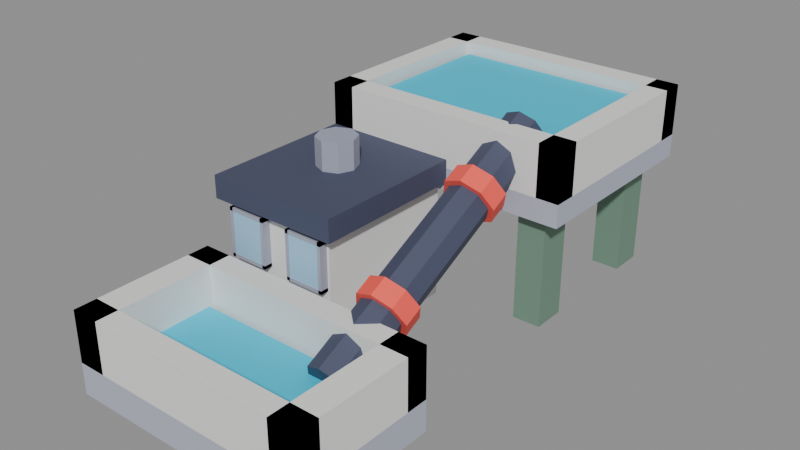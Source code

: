 # Source: hydro-1x2-t1-tone-a.blend  (saved by Blender 5.2.44; exported with 4.5.12 LTS)
import bpy
from mathutils import Matrix  # noqa: F401  (used for matrix-valued properties, if any)

bpy.ops.wm.read_factory_settings(use_empty=True)
scene = bpy.context.scene
scene.name = 'Scene'

# ---- collections
col_col_lowpoly = bpy.data.collections.new('COL_LowPoly'); scene.collection.children.link(col_col_lowpoly)

# ---- images (referenced by path relative to the original .blend; pixels are not part of the script)
import os
ASSET_DIR = os.environ.get("B2B_ASSET_DIR", "")  # directory of the original .blend (textures are referenced by path, not embedded)
HERE = os.path.dirname(os.path.abspath(__file__))  # packed textures are extracted next to this script under _unpacked/

def load_image(name, relpath, width, height, colorspace="sRGB"):
    """Load a texture the original file referenced (path relative to the .blend, or extracted next to this script)."""
    p = next((c for c in (os.path.join(HERE, relpath), os.path.join(ASSET_DIR, relpath)) if relpath and os.path.exists(c)), "")
    if p:
        img = bpy.data.images.load(p, check_existing=True)
        img.name = name
    else:  # same state as the original file: an image datablock whose file is absent (Cycles renders it pink)
        img = bpy.data.images.new(name, width, height)
        img.source = "FILE"
        img.filepath = "//" + (relpath or name)
    img.colorspace_settings.name = colorspace
    return img
img_hydro_1x2_t1_tone_a_basecolor = load_image('hydro-1x2-t1-tone-a_BaseColor', '_unpacked/hydro-1x2-t1-tone-a_BaseColor.d7d64698.png', 128, 80, 'sRGB')
img_hydro_1x2_t1_tone_a_maskmap = load_image('hydro-1x2-t1-tone-a_MaskMap', '_unpacked/hydro-1x2-t1-tone-a_MaskMap.e596c36a.png', 128, 80, 'Non-Color')

# ---- materials (node trees are filled in below, after node groups)
mat_m_hydro_1x2_t1_tone_a = bpy.data.materials.new('M_hydro-1x2-t1-tone-a')

# ---- material node trees
mat_m_hydro_1x2_t1_tone_a.use_nodes = True; mat_m_hydro_1x2_t1_tone_a.node_tree.nodes.clear()
_N = mat_m_hydro_1x2_t1_tone_a.node_tree.nodes; _L = mat_m_hydro_1x2_t1_tone_a.node_tree.links
n0 = _N.new('ShaderNodeBsdfPrincipled'); n0.name = 'Principled BSDF'; n0.location = (-200, 100)
n0.inputs[10].default_value = 0.005
n1 = _N.new('ShaderNodeOutputMaterial'); n1.name = 'Material Output'; n1.location = (200, 100)
n2 = _N.new('ShaderNodeTexImage'); n2.name = 'Image Texture'; n2.location = (0, 0)
n2.image = img_hydro_1x2_t1_tone_a_basecolor
n2.interpolation = 'Closest'
n3 = _N.new('ShaderNodeTexImage'); n3.name = 'Image Texture.001'; n3.location = (0, 0)
n3.image = img_hydro_1x2_t1_tone_a_maskmap
n3.interpolation = 'Closest'
n4 = _N.new('ShaderNodeSeparateColor'); n4.name = 'Separate Color'; n4.location = (0, 0)
n5 = _N.new('ShaderNodeMath'); n5.name = 'Math'; n5.location = (0, 0)
n5.operation = 'SUBTRACT'
n5.inputs[0].default_value = 1.0
_L.new(n0.outputs[0], n1.inputs[0])
_L.new(n2.outputs[0], n0.inputs[0])
_L.new(n3.outputs[0], n4.inputs[0])
_L.new(n4.outputs[0], n0.inputs[1])
_L.new(n3.outputs[1], n5.inputs[1])
_L.new(n5.outputs[0], n0.inputs[2])
n1.is_active_output = True

# ---- meshes
me_hydro_1x2_t1_tone_a = bpy.data.meshes.new('hydro-1x2-t1-tone-a')
me_hydro_1x2_t1_tone_a.from_pydata([(-0.45, 0.19, 0.4), (0.45, 0.19, 0.4), (0.45, 0.91, 0.4), (-0.45, 0.91, 0.4), (-0.45, 0.19, 0.48), (0.45, 0.19, 0.48), (0.45, 0.91, 0.48), (-0.45, 0.91, 0.48), (-0.38, 0.24, 0.0), (-0.28, 0.24, 0.0), (-0.28, 0.36, 0.0), (-0.38, 0.36, 0.0), (-0.38, 0.24, 0.4), (-0.28, 0.24, 0.4), (-0.28, 0.36, 0.4), (-0.38, 0.36, 0.4), (0.28, 0.24, 0.0), (0.38, 0.24, 0.0), (0.38, 0.36, 0.0), (0.28, 0.36, 0.0), (0.28, 0.24, 0.4), (0.38, 0.24, 0.4), (0.38, 0.36, 0.4), (0.28, 0.36, 0.4), (-0.38, 0.74, 0.0), (-0.28, 0.74, 0.0), (-0.28, 0.86, 0.0), (-0.38, 0.86, 0.0), (-0.38, 0.74, 0.4), (-0.28, 0.74, 0.4), (-0.28, 0.86, 0.4), (-0.38, 0.86, 0.4), (0.28, 0.74, 0.0), (0.38, 0.74, 0.0), (0.38, 0.86, 0.0), (0.28, 0.86, 0.0), (0.28, 0.74, 0.4), (0.38, 0.74, 0.4), (0.38, 0.86, 0.4), (0.28, 0.86, 0.4), (-0.35, 0.285, 0.48), (0.35, 0.285, 0.48), (0.35, 0.815, 0.48), (-0.35, 0.815, 0.48), (-0.35, 0.285, 0.62), (0.35, 0.285, 0.62), (0.35, 0.815, 0.62), (-0.35, 0.815, 0.62), (-0.45, 0.19, 0.48), (-0.37, 0.19, 0.48), (-0.37, 0.91, 0.48), (-0.45, 0.91, 0.48), (-0.45, 0.19, 0.66), (-0.37, 0.19, 0.66), (-0.37, 0.91, 0.66), (-0.45, 0.91, 0.66), (0.37, 0.19, 0.48), (0.45, 0.19, 0.48), (0.45, 0.91, 0.48), (0.37, 0.91, 0.48), (0.37, 0.19, 0.66), (0.45, 0.19, 0.66), (0.45, 0.91, 0.66), (0.37, 0.91, 0.66), (-0.45, 0.83, 0.48), (0.45, 0.83, 0.48), (0.45, 0.91, 0.48), (-0.45, 0.91, 0.48), (-0.45, 0.83, 0.66), (0.45, 0.83, 0.66), (0.45, 0.91, 0.66), (-0.45, 0.91, 0.66), (-0.45, 0.19, 0.48), (0.45, 0.19, 0.48), (0.45, 0.27, 0.48), (-0.45, 0.27, 0.48), (-0.45, 0.19, 0.66), (0.45, 0.19, 0.66), (0.45, 0.27, 0.66), (-0.45, 0.27, 0.66), (-0.44, -0.92, 0.0), (0.44, -0.92, 0.0), (0.44, -0.42, 0.0), (-0.44, -0.42, 0.0), (-0.44, -0.92, 0.11), (0.44, -0.92, 0.11), (0.44, -0.42, 0.11), (-0.44, -0.42, 0.11), (-0.34, -0.825, 0.11), (0.34, -0.825, 0.11), (0.34, -0.515, 0.11), (-0.34, -0.515, 0.11), (-0.34, -0.825, 0.15), (0.34, -0.825, 0.15), (0.34, -0.515, 0.15), (-0.34, -0.515, 0.15), (-0.44, -0.92, 0.11), (-0.34, -0.92, 0.11), (-0.34, -0.42, 0.11), (-0.44, -0.42, 0.11), (-0.44, -0.92, 0.29), (-0.34, -0.92, 0.29), (-0.34, -0.42, 0.29), (-0.44, -0.42, 0.29), (0.34, -0.92, 0.11), (0.44, -0.92, 0.11), (0.44, -0.42, 0.11), (0.34, -0.42, 0.11), (0.34, -0.92, 0.29), (0.44, -0.92, 0.29), (0.44, -0.42, 0.29), (0.34, -0.42, 0.29), (-0.44, -0.92, 0.11), (0.44, -0.92, 0.11), (0.44, -0.84, 0.11), (-0.44, -0.84, 0.11), (-0.44, -0.92, 0.29), (0.44, -0.92, 0.29), (0.44, -0.84, 0.29), (-0.44, -0.84, 0.29), (-0.44, -0.5, 0.11), (0.44, -0.5, 0.11), (0.44, -0.42, 0.11), (-0.44, -0.42, 0.11), (-0.44, -0.5, 0.29), (0.44, -0.5, 0.29), (0.44, -0.42, 0.29), (-0.44, -0.42, 0.29), (-0.41, -0.32, 0.0), (-0.01, -0.32, 0.0), (-0.01, 0.2, 0.0), (-0.41, 0.2, 0.0), (-0.41, -0.32, 0.43), (-0.01, -0.32, 0.43), (-0.01, 0.2, 0.43), (-0.41, 0.2, 0.43), (-0.45, -0.36, 0.43), (0.03, -0.36, 0.43), (0.03, 0.24, 0.43), (-0.45, 0.24, 0.43), (-0.45, -0.36, 0.51), (0.03, -0.36, 0.51), (0.03, 0.24, 0.51), (-0.45, 0.24, 0.51), (-0.39, -0.3475, 0.25), (-0.27, -0.3475, 0.25), (-0.27, -0.3225, 0.25), (-0.39, -0.3225, 0.25), (-0.39, -0.3475, 0.4), (-0.27, -0.3475, 0.4), (-0.27, -0.3225, 0.4), (-0.39, -0.3225, 0.4), (-0.15, -0.3475, 0.25), (-0.03, -0.3475, 0.25), (-0.03, -0.3225, 0.25), (-0.15, -0.3225, 0.25), (-0.15, -0.3475, 0.4), (-0.03, -0.3475, 0.4), (-0.03, -0.3225, 0.4), (-0.15, -0.3225, 0.4), (-0.402, -0.35, 0.238), (-0.39, -0.35, 0.238), (-0.39, -0.31, 0.238), (-0.402, -0.31, 0.238), (-0.402, -0.35, 0.412), (-0.39, -0.35, 0.412), (-0.39, -0.31, 0.412), (-0.402, -0.31, 0.412), (-0.27, -0.35, 0.238), (-0.258, -0.35, 0.238), (-0.258, -0.31, 0.238), (-0.27, -0.31, 0.238), (-0.27, -0.35, 0.412), (-0.258, -0.35, 0.412), (-0.258, -0.31, 0.412), (-0.27, -0.31, 0.412), (-0.402, -0.35, 0.4), (-0.258, -0.35, 0.4), (-0.258, -0.31, 0.4), (-0.402, -0.31, 0.4), (-0.402, -0.35, 0.412), (-0.258, -0.35, 0.412), (-0.258, -0.31, 0.412), (-0.402, -0.31, 0.412), (-0.402, -0.35, 0.238), (-0.258, -0.35, 0.238), (-0.258, -0.31, 0.238), (-0.402, -0.31, 0.238), (-0.402, -0.35, 0.25), (-0.258, -0.35, 0.25), (-0.258, -0.31, 0.25), (-0.402, -0.31, 0.25), (-0.162, -0.35, 0.238), (-0.15, -0.35, 0.238), (-0.15, -0.31, 0.238), (-0.162, -0.31, 0.238), (-0.162, -0.35, 0.412), (-0.15, -0.35, 0.412), (-0.15, -0.31, 0.412), (-0.162, -0.31, 0.412), (-0.03, -0.35, 0.238), (-0.018, -0.35, 0.238), (-0.018, -0.31, 0.238), (-0.03, -0.31, 0.238), (-0.03, -0.35, 0.412), (-0.018, -0.35, 0.412), (-0.018, -0.31, 0.412), (-0.03, -0.31, 0.412), (-0.162, -0.35, 0.4), (-0.018, -0.35, 0.4), (-0.018, -0.31, 0.4), (-0.162, -0.31, 0.4), (-0.162, -0.35, 0.412), (-0.018, -0.35, 0.412), (-0.018, -0.31, 0.412), (-0.162, -0.31, 0.412), (-0.162, -0.35, 0.238), (-0.018, -0.35, 0.238), (-0.018, -0.31, 0.238), (-0.162, -0.31, 0.238), (-0.162, -0.35, 0.25), (-0.018, -0.35, 0.25), (-0.018, -0.31, 0.25), (-0.162, -0.31, 0.25), (-0.14, -0.06, 0.51), (-0.1605, -0.0105, 0.51), (-0.21, 0.01, 0.51), (-0.2595, -0.0105, 0.51), (-0.28, -0.06, 0.51), (-0.2595, -0.1095, 0.51), (-0.21, -0.13, 0.51), (-0.1605, -0.1095, 0.51), (-0.14, -0.06, 0.61), (-0.1605, -0.0105, 0.61), (-0.21, 0.01, 0.61), (-0.2595, -0.0105, 0.61), (-0.28, -0.06, 0.61), (-0.2595, -0.1095, 0.61), (-0.21, -0.13, 0.61), (-0.1605, -0.1095, 0.61), (0.295, 0.34, 0.62), (0.273, 0.3159, 0.6672), (0.22, 0.3059, 0.6868), (0.167, 0.3159, 0.6672), (0.145, 0.34, 0.62), (0.167, 0.3641, 0.5728), (0.22, 0.3741, 0.5532), (0.273, 0.3641, 0.5728), (0.295, -0.58, 0.15), (0.273, -0.6041, 0.1972), (0.22, -0.6141, 0.2168), (0.167, -0.6041, 0.1972), (0.145, -0.58, 0.15), (0.167, -0.5559, 0.1028), (0.22, -0.5459, 0.08321), (0.273, -0.5559, 0.1028), (0.315, 0.1136, 0.5043), (0.2872, 0.08301, 0.5641), (0.22, 0.07035, 0.5889), (0.1528, 0.08301, 0.5641), (0.125, 0.1136, 0.5043), (0.1528, 0.1441, 0.4445), (0.22, 0.1568, 0.4197), (0.2872, 0.1441, 0.4445), (0.315, 0.05123, 0.4725), (0.2872, 0.02067, 0.5323), (0.22, 0.008012, 0.5571), (0.1528, 0.02067, 0.5323), (0.125, 0.05123, 0.4725), (0.1528, 0.08179, 0.4127), (0.22, 0.09445, 0.3879), (0.2872, 0.08179, 0.4127), (0.315, -0.2912, 0.2975), (0.2872, -0.3218, 0.3573), (0.22, -0.3345, 0.3821), (0.1528, -0.3218, 0.3573), (0.125, -0.2912, 0.2975), (0.1528, -0.2607, 0.2377), (0.22, -0.248, 0.2129), (0.2872, -0.2607, 0.2377), (0.315, -0.3536, 0.2657), (0.2872, -0.3841, 0.3255), (0.22, -0.3968, 0.3503), (0.1528, -0.3841, 0.3255), (0.125, -0.3536, 0.2657), (0.1528, -0.323, 0.2059), (0.22, -0.3103, 0.1811), (0.2872, -0.323, 0.2059)], [], [(0, 3, 2, 1), (4, 5, 6, 7), (0, 1, 5, 4), (1, 2, 6, 5), (2, 3, 7, 6), (3, 0, 4, 7), (8, 11, 10, 9), (12, 13, 14, 15), (8, 9, 13, 12), (9, 10, 14, 13), (10, 11, 15, 14), (11, 8, 12, 15), (16, 19, 18, 17), (20, 21, 22, 23), (16, 17, 21, 20), (17, 18, 22, 21), (18, 19, 23, 22), (19, 16, 20, 23), (24, 27, 26, 25), (28, 29, 30, 31), (24, 25, 29, 28), (25, 26, 30, 29), (26, 27, 31, 30), (27, 24, 28, 31), (32, 35, 34, 33), (36, 37, 38, 39), (32, 33, 37, 36), (33, 34, 38, 37), (34, 35, 39, 38), (35, 32, 36, 39), (40, 43, 42, 41), (44, 45, 46, 47), (40, 41, 45, 44), (41, 42, 46, 45), (42, 43, 47, 46), (43, 40, 44, 47), (48, 51, 50, 49), (52, 53, 54, 55), (48, 49, 53, 52), (49, 50, 54, 53), (50, 51, 55, 54), (51, 48, 52, 55), (56, 59, 58, 57), (60, 61, 62, 63), (56, 57, 61, 60), (57, 58, 62, 61), (58, 59, 63, 62), (59, 56, 60, 63), (64, 67, 66, 65), (68, 69, 70, 71), (64, 65, 69, 68), (65, 66, 70, 69), (66, 67, 71, 70), (67, 64, 68, 71), (72, 75, 74, 73), (76, 77, 78, 79), (72, 73, 77, 76), (73, 74, 78, 77), (74, 75, 79, 78), (75, 72, 76, 79), (80, 83, 82, 81), (84, 85, 86, 87), (80, 81, 85, 84), (81, 82, 86, 85), (82, 83, 87, 86), (83, 80, 84, 87), (88, 91, 90, 89), (92, 93, 94, 95), (88, 89, 93, 92), (89, 90, 94, 93), (90, 91, 95, 94), (91, 88, 92, 95), (96, 99, 98, 97), (100, 101, 102, 103), (96, 97, 101, 100), (97, 98, 102, 101), (98, 99, 103, 102), (99, 96, 100, 103), (104, 107, 106, 105), (108, 109, 110, 111), (104, 105, 109, 108), (105, 106, 110, 109), (106, 107, 111, 110), (107, 104, 108, 111), (112, 115, 114, 113), (116, 117, 118, 119), (112, 113, 117, 116), (113, 114, 118, 117), (114, 115, 119, 118), (115, 112, 116, 119), (120, 123, 122, 121), (124, 125, 126, 127), (120, 121, 125, 124), (121, 122, 126, 125), (122, 123, 127, 126), (123, 120, 124, 127), (128, 131, 130, 129), (132, 133, 134, 135), (128, 129, 133, 132), (129, 130, 134, 133), (130, 131, 135, 134), (131, 128, 132, 135), (136, 139, 138, 137), (140, 141, 142, 143), (136, 137, 141, 140), (137, 138, 142, 141), (138, 139, 143, 142), (139, 136, 140, 143), (144, 147, 146, 145), (148, 149, 150, 151), (144, 145, 149, 148), (145, 146, 150, 149), (146, 147, 151, 150), (147, 144, 148, 151), (152, 155, 154, 153), (156, 157, 158, 159), (152, 153, 157, 156), (153, 154, 158, 157), (154, 155, 159, 158), (155, 152, 156, 159), (160, 163, 162, 161), (164, 165, 166, 167), (160, 161, 165, 164), (161, 162, 166, 165), (162, 163, 167, 166), (163, 160, 164, 167), (168, 171, 170, 169), (172, 173, 174, 175), (168, 169, 173, 172), (169, 170, 174, 173), (170, 171, 175, 174), (171, 168, 172, 175), (176, 179, 178, 177), (180, 181, 182, 183), (176, 177, 181, 180), (177, 178, 182, 181), (178, 179, 183, 182), (179, 176, 180, 183), (184, 187, 186, 185), (188, 189, 190, 191), (184, 185, 189, 188), (185, 186, 190, 189), (186, 187, 191, 190), (187, 184, 188, 191), (192, 195, 194, 193), (196, 197, 198, 199), (192, 193, 197, 196), (193, 194, 198, 197), (194, 195, 199, 198), (195, 192, 196, 199), (200, 203, 202, 201), (204, 205, 206, 207), (200, 201, 205, 204), (201, 202, 206, 205), (202, 203, 207, 206), (203, 200, 204, 207), (208, 211, 210, 209), (212, 213, 214, 215), (208, 209, 213, 212), (209, 210, 214, 213), (210, 211, 215, 214), (211, 208, 212, 215), (216, 219, 218, 217), (220, 221, 222, 223), (216, 217, 221, 220), (217, 218, 222, 221), (218, 219, 223, 222), (219, 216, 220, 223), (224, 225, 233, 232), (225, 226, 234, 233), (226, 227, 235, 234), (227, 228, 236, 235), (228, 229, 237, 236), (229, 230, 238, 237), (230, 231, 239, 238), (231, 224, 232, 239), (231, 230, 229, 228, 227, 226, 225, 224), (232, 233, 234, 235, 236, 237, 238, 239), (240, 241, 249, 248), (241, 242, 250, 249), (242, 243, 251, 250), (243, 244, 252, 251), (244, 245, 253, 252), (245, 246, 254, 253), (246, 247, 255, 254), (247, 240, 248, 255), (247, 246, 245, 244, 243, 242, 241, 240), (248, 249, 250, 251, 252, 253, 254, 255), (256, 257, 265, 264), (257, 258, 266, 265), (258, 259, 267, 266), (259, 260, 268, 267), (260, 261, 269, 268), (261, 262, 270, 269), (262, 263, 271, 270), (263, 256, 264, 271), (263, 262, 261, 260, 259, 258, 257, 256), (264, 265, 266, 267, 268, 269, 270, 271), (272, 273, 281, 280), (273, 274, 282, 281), (274, 275, 283, 282), (275, 276, 284, 283), (276, 277, 285, 284), (277, 278, 286, 285), (278, 279, 287, 286), (279, 272, 280, 287), (279, 278, 277, 276, 275, 274, 273, 272), (280, 281, 282, 283, 284, 285, 286, 287)])
_uv = me_hydro_1x2_t1_tone_a.uv_layers.new(name='UVMap')
_uv.uv.foreach_set('vector', [0.1875, 0.1, 0.1875, 0.1, 0.1875, 0.1, 0.1875, 0.1, 0.1875, 0.1, 0.1875, 0.1, 0.1875, 0.1, 0.1875, 0.1, 0.1875, 0.1, 0.1875, 0.1, 0.1875, 0.1, 0.1875, 0.1, 0.1875, 0.1, 0.1875, 0.1, 0.1875, 0.1, 0.1875, 0.1, 0.1875, 0.1, 0.1875, 0.1, 0.1875, 0.1, 0.1875, 0.1, 0.1875, 0.1, 0.1875, 0.1, 0.1875, 0.1, 0.1875, 0.1, 0.4375, 0.3, 0.4375, 0.3, 0.4375, 0.3, 0.4375, 0.3, 0.4375, 0.3, 0.4375, 0.3, 0.4375, 0.3, 0.4375, 0.3, 0.4375, 0.3, 0.4375, 0.3, 0.4375, 0.3, 0.4375, 0.3, 0.4375, 0.3, 0.4375, 0.3, 0.4375, 0.3, 0.4375, 0.3, 0.4375, 0.3, 0.4375, 0.3, 0.4375, 0.3, 0.4375, 0.3, 0.4375, 0.3, 0.4375, 0.3, 0.4375, 0.3, 0.4375, 0.3, 0.4375, 0.3, 0.4375, 0.3, 0.4375, 0.3, 0.4375, 0.3, 0.4375, 0.3, 0.4375, 0.3, 0.4375, 0.3, 0.4375, 0.3, 0.4375, 0.3, 0.4375, 0.3, 0.4375, 0.3, 0.4375, 0.3, 0.4375, 0.3, 0.4375, 0.3, 0.4375, 0.3, 0.4375, 0.3, 0.4375, 0.3, 0.4375, 0.3, 0.4375, 0.3, 0.4375, 0.3, 0.4375, 0.3, 0.4375, 0.3, 0.4375, 0.3, 0.4375, 0.3, 0.4375, 0.3, 0.4375, 0.3, 0.4375, 0.3, 0.4375, 0.3, 0.4375, 0.3, 0.4375, 0.3, 0.4375, 0.3, 0.4375, 0.3, 0.4375, 0.3, 0.4375, 0.3, 0.4375, 0.3, 0.4375, 0.3, 0.4375, 0.3, 0.4375, 0.3, 0.4375, 0.3, 0.4375, 0.3, 0.4375, 0.3, 0.4375, 0.3, 0.4375, 0.3, 0.4375, 0.3, 0.4375, 0.3, 0.4375, 0.3, 0.4375, 0.3, 0.4375, 0.3, 0.4375, 0.3, 0.4375, 0.3, 0.4375, 0.3, 0.4375, 0.3, 0.4375, 0.3, 0.4375, 0.3, 0.4375, 0.3, 0.4375, 0.3, 0.4375, 0.3, 0.4375, 0.3, 0.4375, 0.3, 0.4375, 0.3, 0.4375, 0.3, 0.4375, 0.3, 0.4375, 0.3, 0.4375, 0.3, 0.4375, 0.3, 0.4375, 0.3, 0.4375, 0.3, 0.4375, 0.3, 0.4375, 0.3, 0.4375, 0.3, 0.4375, 0.3, 0.4375, 0.3, 0.6875, 0.9, 0.6875, 0.9, 0.6875, 0.9, 0.6875, 0.9, 0.6875, 0.9, 0.6875, 0.9, 0.6875, 0.9, 0.6875, 0.9, 0.6875, 0.9, 0.6875, 0.9, 0.6875, 0.9, 0.6875, 0.9, 0.6875, 0.9, 0.6875, 0.9, 0.6875, 0.9, 0.6875, 0.9, 0.6875, 0.9, 0.6875, 0.9, 0.6875, 0.9, 0.6875, 0.9, 0.6875, 0.9, 0.6875, 0.9, 0.6875, 0.9, 0.6875, 0.9, 0.0625, 0.5, 0.0625, 0.5, 0.0625, 0.5, 0.0625, 0.5, 0.0625, 0.5, 0.0625, 0.5, 0.0625, 0.5, 0.0625, 0.5, 0.0625, 0.5, 0.0625, 0.5, 0.0625, 0.5, 0.0625, 0.5, 0.0625, 0.5, 0.0625, 0.5, 0.0625, 0.5, 0.0625, 0.5, 0.0625, 0.5, 0.0625, 0.5, 0.0625, 0.5, 0.0625, 0.5, 0.0625, 0.5, 0.0625, 0.5, 0.0625, 0.5, 0.0625, 0.5, 0.0625, 0.5, 0.0625, 0.5, 0.0625, 0.5, 0.0625, 0.5, 0.0625, 0.5, 0.0625, 0.5, 0.0625, 0.5, 0.0625, 0.5, 0.0625, 0.5, 0.0625, 0.5, 0.0625, 0.5, 0.0625, 0.5, 0.0625, 0.5, 0.0625, 0.5, 0.0625, 0.5, 0.0625, 0.5, 0.0625, 0.5, 0.0625, 0.5, 0.0625, 0.5, 0.0625, 0.5, 0.0625, 0.5, 0.0625, 0.5, 0.0625, 0.5, 0.0625, 0.5, 0.0625, 0.5, 0.0625, 0.5, 0.0625, 0.5, 0.0625, 0.5, 0.0625, 0.5, 0.0625, 0.5, 0.0625, 0.5, 0.0625, 0.5, 0.0625, 0.5, 0.0625, 0.5, 0.0625, 0.5, 0.0625, 0.5, 0.0625, 0.5, 0.0625, 0.5, 0.0625, 0.5, 0.0625, 0.5, 0.0625, 0.5, 0.0625, 0.5, 0.0625, 0.5, 0.0625, 0.5, 0.0625, 0.5, 0.0625, 0.5, 0.0625, 0.5, 0.0625, 0.5, 0.0625, 0.5, 0.0625, 0.5, 0.0625, 0.5, 0.0625, 0.5, 0.0625, 0.5, 0.0625, 0.5, 0.0625, 0.5, 0.0625, 0.5, 0.0625, 0.5, 0.0625, 0.5, 0.0625, 0.5, 0.0625, 0.5, 0.0625, 0.5, 0.0625, 0.5, 0.0625, 0.5, 0.0625, 0.5, 0.0625, 0.5, 0.0625, 0.5, 0.0625, 0.5, 0.0625, 0.5, 0.0625, 0.5, 0.0625, 0.5, 0.0625, 0.5, 0.0625, 0.5, 0.1875, 0.1, 0.1875, 0.1, 0.1875, 0.1, 0.1875, 0.1, 0.1875, 0.1, 0.1875, 0.1, 0.1875, 0.1, 0.1875, 0.1, 0.1875, 0.1, 0.1875, 0.1, 0.1875, 0.1, 0.1875, 0.1, 0.1875, 0.1, 0.1875, 0.1, 0.1875, 0.1, 0.1875, 0.1, 0.1875, 0.1, 0.1875, 0.1, 0.1875, 0.1, 0.1875, 0.1, 0.1875, 0.1, 0.1875, 0.1, 0.1875, 0.1, 0.1875, 0.1, 0.6875, 0.9, 0.6875, 0.9, 0.6875, 0.9, 0.6875, 0.9, 0.6875, 0.9, 0.6875, 0.9, 0.6875, 0.9, 0.6875, 0.9, 0.6875, 0.9, 0.6875, 0.9, 0.6875, 0.9, 0.6875, 0.9, 0.6875, 0.9, 0.6875, 0.9, 0.6875, 0.9, 0.6875, 0.9, 0.6875, 0.9, 0.6875, 0.9, 0.6875, 0.9, 0.6875, 0.9, 0.6875, 0.9, 0.6875, 0.9, 0.6875, 0.9, 0.6875, 0.9, 0.0625, 0.5, 0.0625, 0.5, 0.0625, 0.5, 0.0625, 0.5, 0.0625, 0.5, 0.0625, 0.5, 0.0625, 0.5, 0.0625, 0.5, 0.0625, 0.5, 0.0625, 0.5, 0.0625, 0.5, 0.0625, 0.5, 0.0625, 0.5, 0.0625, 0.5, 0.0625, 0.5, 0.0625, 0.5, 0.0625, 0.5, 0.0625, 0.5, 0.0625, 0.5, 0.0625, 0.5, 0.0625, 0.5, 0.0625, 0.5, 0.0625, 0.5, 0.0625, 0.5, 0.0625, 0.5, 0.0625, 0.5, 0.0625, 0.5, 0.0625, 0.5, 0.0625, 0.5, 0.0625, 0.5, 0.0625, 0.5, 0.0625, 0.5, 0.0625, 0.5, 0.0625, 0.5, 0.0625, 0.5, 0.0625, 0.5, 0.0625, 0.5, 0.0625, 0.5, 0.0625, 0.5, 0.0625, 0.5, 0.0625, 0.5, 0.0625, 0.5, 0.0625, 0.5, 0.0625, 0.5, 0.0625, 0.5, 0.0625, 0.5, 0.0625, 0.5, 0.0625, 0.5, 0.0625, 0.5, 0.0625, 0.5, 0.0625, 0.5, 0.0625, 0.5, 0.0625, 0.5, 0.0625, 0.5, 0.0625, 0.5, 0.0625, 0.5, 0.0625, 0.5, 0.0625, 0.5, 0.0625, 0.5, 0.0625, 0.5, 0.0625, 0.5, 0.0625, 0.5, 0.0625, 0.5, 0.0625, 0.5, 0.0625, 0.5, 0.0625, 0.5, 0.0625, 0.5, 0.0625, 0.5, 0.0625, 0.5, 0.0625, 0.5, 0.0625, 0.5, 0.0625, 0.5, 0.0625, 0.5, 0.0625, 0.5, 0.0625, 0.5, 0.0625, 0.5, 0.0625, 0.5, 0.0625, 0.5, 0.0625, 0.5, 0.0625, 0.5, 0.0625, 0.5, 0.0625, 0.5, 0.0625, 0.5, 0.0625, 0.5, 0.0625, 0.5, 0.0625, 0.5, 0.0625, 0.5, 0.0625, 0.5, 0.0625, 0.5, 0.0625, 0.5, 0.0625, 0.5, 0.0625, 0.5, 0.0625, 0.5, 0.0625, 0.5, 0.0625, 0.5, 0.0625, 0.5, 0.0625, 0.5, 0.0625, 0.5, 0.0625, 0.5, 0.0625, 0.5, 0.0625, 0.5, 0.0625, 0.5, 0.0625, 0.5, 0.0625, 0.5, 0.0625, 0.5, 0.0625, 0.5, 0.0625, 0.5, 0.0625, 0.5, 0.0625, 0.5, 0.0625, 0.5, 0.0625, 0.5, 0.0625, 0.5, 0.0625, 0.5, 0.0625, 0.5, 0.0625, 0.5, 0.0625, 0.5, 0.0625, 0.5, 0.0625, 0.5, 0.0625, 0.5, 0.0625, 0.5, 0.3125, 0.5, 0.3125, 0.5, 0.3125, 0.5, 0.3125, 0.5, 0.3125, 0.5, 0.3125, 0.5, 0.3125, 0.5, 0.3125, 0.5, 0.3125, 0.5, 0.3125, 0.5, 0.3125, 0.5, 0.3125, 0.5, 0.3125, 0.5, 0.3125, 0.5, 0.3125, 0.5, 0.3125, 0.5, 0.3125, 0.5, 0.3125, 0.5, 0.3125, 0.5, 0.3125, 0.5, 0.3125, 0.5, 0.3125, 0.5, 0.3125, 0.5, 0.3125, 0.5, 0.5625, 0.5, 0.5625, 0.5, 0.5625, 0.5, 0.5625, 0.5, 0.5625, 0.5, 0.5625, 0.5, 0.5625, 0.5, 0.5625, 0.5, 0.5625, 0.5, 0.5625, 0.5, 0.5625, 0.5, 0.5625, 0.5, 0.5625, 0.5, 0.5625, 0.5, 0.5625, 0.5, 0.5625, 0.5, 0.5625, 0.5, 0.5625, 0.5, 0.5625, 0.5, 0.5625, 0.5, 0.5625, 0.5, 0.5625, 0.5, 0.5625, 0.5, 0.5625, 0.5, 0.5625, 0.5, 0.5625, 0.5, 0.5625, 0.5, 0.5625, 0.5, 0.5625, 0.5, 0.5625, 0.5, 0.5625, 0.5, 0.5625, 0.5, 0.5625, 0.5, 0.5625, 0.5, 0.5625, 0.5, 0.5625, 0.5, 0.5625, 0.5, 0.5625, 0.5, 0.5625, 0.5, 0.5625, 0.5, 0.5625, 0.5, 0.5625, 0.5, 0.5625, 0.5, 0.5625, 0.5, 0.5625, 0.5, 0.5625, 0.5, 0.5625, 0.5, 0.5625, 0.5, 0.9375, 0.3, 0.9375, 0.3, 0.9375, 0.3, 0.9375, 0.3, 0.9375, 0.3, 0.9375, 0.3, 0.9375, 0.3, 0.9375, 0.3, 0.9375, 0.3, 0.9375, 0.3, 0.9375, 0.3, 0.9375, 0.3, 0.9375, 0.3, 0.9375, 0.3, 0.9375, 0.3, 0.9375, 0.3, 0.9375, 0.3, 0.9375, 0.3, 0.9375, 0.3, 0.9375, 0.3, 0.9375, 0.3, 0.9375, 0.3, 0.9375, 0.3, 0.9375, 0.3, 0.9375, 0.3, 0.9375, 0.3, 0.9375, 0.3, 0.9375, 0.3, 0.9375, 0.3, 0.9375, 0.3, 0.9375, 0.3, 0.9375, 0.3, 0.9375, 0.3, 0.9375, 0.3, 0.9375, 0.3, 0.9375, 0.3, 0.9375, 0.3, 0.9375, 0.3, 0.9375, 0.3, 0.9375, 0.3, 0.9375, 0.3, 0.9375, 0.3, 0.9375, 0.3, 0.9375, 0.3, 0.9375, 0.3, 0.9375, 0.3, 0.9375, 0.3, 0.9375, 0.3, 0.9375, 0.3, 0.9375, 0.3, 0.9375, 0.3, 0.9375, 0.3, 0.9375, 0.3, 0.9375, 0.3, 0.9375, 0.3, 0.9375, 0.3, 0.9375, 0.3, 0.9375, 0.3, 0.9375, 0.3, 0.9375, 0.3, 0.9375, 0.3, 0.9375, 0.3, 0.9375, 0.3, 0.9375, 0.3, 0.9375, 0.3, 0.9375, 0.3, 0.9375, 0.3, 0.9375, 0.3, 0.9375, 0.3, 0.9375, 0.3, 0.9375, 0.3, 0.9375, 0.3, 0.9375, 0.3, 0.9375, 0.3, 0.9375, 0.3, 0.9375, 0.3, 0.9375, 0.3, 0.9375, 0.3, 0.9375, 0.3, 0.9375, 0.3, 0.9375, 0.3, 0.9375, 0.3, 0.9375, 0.3, 0.9375, 0.3, 0.9375, 0.3, 0.9375, 0.3, 0.9375, 0.3, 0.9375, 0.3, 0.9375, 0.3, 0.9375, 0.3, 0.9375, 0.3, 0.9375, 0.3, 0.9375, 0.3, 0.9375, 0.3, 0.9375, 0.3, 0.9375, 0.3, 0.9375, 0.3, 0.9375, 0.3, 0.9375, 0.3, 0.9375, 0.3, 0.9375, 0.3, 0.9375, 0.3, 0.9375, 0.3, 0.9375, 0.3, 0.9375, 0.3, 0.9375, 0.3, 0.9375, 0.3, 0.9375, 0.3, 0.9375, 0.3, 0.9375, 0.3, 0.9375, 0.3, 0.9375, 0.3, 0.9375, 0.3, 0.9375, 0.3, 0.9375, 0.3, 0.9375, 0.3, 0.9375, 0.3, 0.9375, 0.3, 0.9375, 0.3, 0.9375, 0.3, 0.9375, 0.3, 0.9375, 0.3, 0.9375, 0.3, 0.9375, 0.3, 0.9375, 0.3, 0.9375, 0.3, 0.9375, 0.3, 0.9375, 0.3, 0.9375, 0.3, 0.9375, 0.3, 0.9375, 0.3, 0.9375, 0.3, 0.9375, 0.3, 0.9375, 0.3, 0.9375, 0.3, 0.9375, 0.3, 0.9375, 0.3, 0.9375, 0.3, 0.9375, 0.3, 0.9375, 0.3, 0.9375, 0.3, 0.9375, 0.3, 0.9375, 0.3, 0.9375, 0.3, 0.9375, 0.3, 0.9375, 0.3, 0.9375, 0.3, 0.9375, 0.3, 0.9375, 0.3, 0.9375, 0.3, 0.9375, 0.3, 0.9375, 0.3, 0.9375, 0.3, 0.9375, 0.3, 0.9375, 0.3, 0.9375, 0.3, 0.9375, 0.3, 0.9375, 0.3, 0.9375, 0.3, 0.9375, 0.3, 0.9375, 0.3, 0.9375, 0.3, 0.9375, 0.3, 0.9375, 0.3, 0.9375, 0.3, 0.9375, 0.3, 0.9375, 0.3, 0.9375, 0.3, 0.9375, 0.3, 0.9375, 0.3, 0.9375, 0.3, 0.9375, 0.3, 0.9375, 0.3, 0.9375, 0.3, 0.9375, 0.3, 0.9375, 0.3, 0.9375, 0.3, 0.9375, 0.3, 0.9375, 0.3, 0.9375, 0.3, 0.9375, 0.3, 0.9375, 0.3, 0.9375, 0.3, 0.9375, 0.3, 0.9375, 0.3, 0.9375, 0.3, 0.9375, 0.3, 0.9375, 0.3, 0.9375, 0.3, 0.9375, 0.3, 0.9375, 0.3, 0.9375, 0.3, 0.8125, 0.3, 0.8125, 0.3, 0.8125, 0.3, 0.8125, 0.3, 0.8125, 0.3, 0.8125, 0.3, 0.8125, 0.3, 0.8125, 0.3, 0.8125, 0.3, 0.8125, 0.3, 0.8125, 0.3, 0.8125, 0.3, 0.8125, 0.3, 0.8125, 0.3, 0.8125, 0.3, 0.8125, 0.3, 0.8125, 0.3, 0.8125, 0.3, 0.8125, 0.3, 0.8125, 0.3, 0.8125, 0.3, 0.8125, 0.3, 0.8125, 0.3, 0.8125, 0.3, 0.8125, 0.3, 0.8125, 0.3, 0.8125, 0.3, 0.8125, 0.3, 0.8125, 0.3, 0.8125, 0.3, 0.8125, 0.3, 0.8125, 0.3, 0.8125, 0.3, 0.8125, 0.3, 0.8125, 0.3, 0.8125, 0.3, 0.8125, 0.3, 0.8125, 0.3, 0.8125, 0.3, 0.8125, 0.3, 0.8125, 0.3, 0.8125, 0.3, 0.8125, 0.3, 0.8125, 0.3, 0.8125, 0.3, 0.8125, 0.3, 0.8125, 0.3, 0.8125, 0.3, 0.3125, 0.5, 0.3125, 0.5, 0.3125, 0.5, 0.3125, 0.5, 0.3125, 0.5, 0.3125, 0.5, 0.3125, 0.5, 0.3125, 0.5, 0.3125, 0.5, 0.3125, 0.5, 0.3125, 0.5, 0.3125, 0.5, 0.3125, 0.5, 0.3125, 0.5, 0.3125, 0.5, 0.3125, 0.5, 0.3125, 0.5, 0.3125, 0.5, 0.3125, 0.5, 0.3125, 0.5, 0.3125, 0.5, 0.3125, 0.5, 0.3125, 0.5, 0.3125, 0.5, 0.3125, 0.5, 0.3125, 0.5, 0.3125, 0.5, 0.3125, 0.5, 0.3125, 0.5, 0.3125, 0.5, 0.3125, 0.5, 0.3125, 0.5, 0.3125, 0.5, 0.3125, 0.5, 0.3125, 0.5, 0.3125, 0.5, 0.3125, 0.5, 0.3125, 0.5, 0.3125, 0.5, 0.3125, 0.5, 0.3125, 0.5, 0.3125, 0.5, 0.3125, 0.5, 0.3125, 0.5, 0.3125, 0.5, 0.3125, 0.5, 0.3125, 0.5, 0.3125, 0.5, 0.5625, 0.1, 0.5625, 0.1, 0.5625, 0.1, 0.5625, 0.1, 0.5625, 0.1, 0.5625, 0.1, 0.5625, 0.1, 0.5625, 0.1, 0.5625, 0.1, 0.5625, 0.1, 0.5625, 0.1, 0.5625, 0.1, 0.5625, 0.1, 0.5625, 0.1, 0.5625, 0.1, 0.5625, 0.1, 0.5625, 0.1, 0.5625, 0.1, 0.5625, 0.1, 0.5625, 0.1, 0.5625, 0.1, 0.5625, 0.1, 0.5625, 0.1, 0.5625, 0.1, 0.5625, 0.1, 0.5625, 0.1, 0.5625, 0.1, 0.5625, 0.1, 0.5625, 0.1, 0.5625, 0.1, 0.5625, 0.1, 0.5625, 0.1, 0.5625, 0.1, 0.5625, 0.1, 0.5625, 0.1, 0.5625, 0.1, 0.5625, 0.1, 0.5625, 0.1, 0.5625, 0.1, 0.5625, 0.1, 0.5625, 0.1, 0.5625, 0.1, 0.5625, 0.1, 0.5625, 0.1, 0.5625, 0.1, 0.5625, 0.1, 0.5625, 0.1, 0.5625, 0.1, 0.5625, 0.1, 0.5625, 0.1, 0.5625, 0.1, 0.5625, 0.1, 0.5625, 0.1, 0.5625, 0.1, 0.5625, 0.1, 0.5625, 0.1, 0.5625, 0.1, 0.5625, 0.1, 0.5625, 0.1, 0.5625, 0.1, 0.5625, 0.1, 0.5625, 0.1, 0.5625, 0.1, 0.5625, 0.1, 0.5625, 0.1, 0.5625, 0.1, 0.5625, 0.1, 0.5625, 0.1, 0.5625, 0.1, 0.5625, 0.1, 0.5625, 0.1, 0.5625, 0.1, 0.5625, 0.1, 0.5625, 0.1, 0.5625, 0.1, 0.5625, 0.1, 0.5625, 0.1, 0.5625, 0.1, 0.5625, 0.1, 0.5625, 0.1, 0.5625, 0.1, 0.5625, 0.1, 0.5625, 0.1, 0.5625, 0.1, 0.5625, 0.1, 0.5625, 0.1, 0.5625, 0.1, 0.5625, 0.1, 0.5625, 0.1, 0.5625, 0.1, 0.5625, 0.1, 0.5625, 0.1, 0.5625, 0.1, 0.5625, 0.1, 0.5625, 0.1, 0.5625, 0.1])
me_hydro_1x2_t1_tone_a.materials.append(mat_m_hydro_1x2_t1_tone_a)
me_hydro_1x2_t1_tone_a.update()

# ---- objects
ob_hydro_1x2_t1_tone_a = bpy.data.objects.new('hydro-1x2-t1-tone-a', me_hydro_1x2_t1_tone_a)

# ---- transforms, parenting, visibility, modifiers, constraints
ob_hydro_1x2_t1_tone_a.location = (0.0, 0.0, 0.0)

# ---- collection membership
col_col_lowpoly.objects.link(ob_hydro_1x2_t1_tone_a)

# ---- scene / render settings (as saved in the file)
scene.frame_start = 1; scene.frame_end = 250; scene.frame_set(1)
scene.render.engine = 'BLENDER_EEVEE_NEXT'
scene.render.bake_bias = 0.0
scene.render.bake_samples = 0
scene.render.compositor_device = 'GPU'
scene.eevee.use_volume_custom_range = False
scene.eevee.fast_gi_thickness_near = 0.1
scene.eevee.fast_gi_thickness_far = 0.0
scene.eevee.ray_tracing_options.screen_trace_thickness = 0.1
bpy.context.view_layer.update()

# ---- added for rendering (the .blend has no active camera and no usable light): camera, sun + grey world if the file has none
cam_auto = bpy.data.cameras.new('AutoCamera')
cam_auto.lens = 50.0
cam_auto.sensor_width = 36.0
cam_auto.clip_end = 1000.0
ob_auto_camera = bpy.data.objects.new('AutoCamera', cam_auto)
scene.collection.objects.link(ob_auto_camera)
ob_auto_camera.location = (1.99097, -2.39417, 1.93617)
ob_auto_camera.rotation_euler = (1.09748, -7.21219e-08, 0.694738)
scene.camera = ob_auto_camera
light_auto_sun = bpy.data.lights.new('AutoSun', 'SUN')
light_auto_sun.energy = 3.0
light_auto_sun.angle = 0.0523599
ob_auto_sun = bpy.data.objects.new('AutoSun', light_auto_sun)
scene.collection.objects.link(ob_auto_sun)
ob_auto_sun.rotation_euler = (0.872665, 0.174533, 0.523599)
if scene.world is None:
    world_auto = bpy.data.worlds.new('AutoWorld')
    world_auto.color = (0.3, 0.3, 0.3)
    scene.world = world_auto
bpy.context.view_layer.update()
